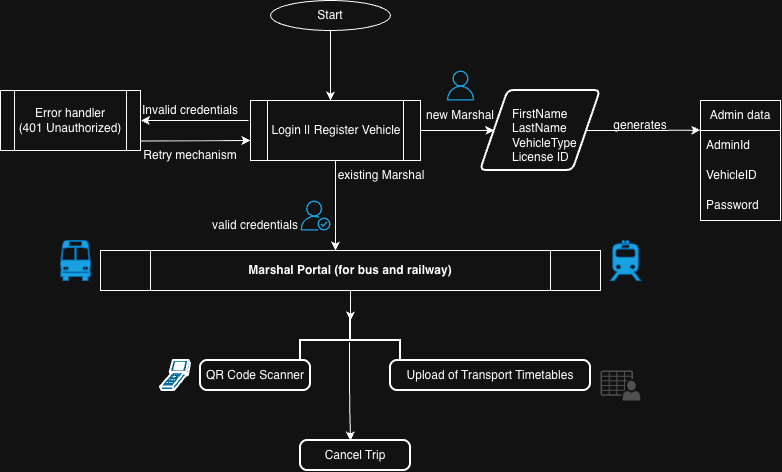

The diagram above was exported from draw.io. Its source (the exported page's mxGraphModel, read from the mxfile embedded in the PNG):
<mxGraphModel dx="1164" dy="743" grid="1" gridSize="10" guides="1" tooltips="1" connect="1" arrows="1" fold="1" page="1" pageScale="1" pageWidth="827" pageHeight="1169" math="0" shadow="0">
  <root>
    <mxCell id="0" />
    <mxCell id="1" parent="0" />
    <mxCell id="2" parent="1" style="ellipse;whiteSpace=wrap;html=1;" value="Start" vertex="1">
      <mxGeometry height="30" width="120" x="1130" y="10" as="geometry" />
    </mxCell>
    <mxCell id="3" edge="1" parent="1" source="4" style="edgeStyle=orthogonalEdgeStyle;rounded=0;orthogonalLoop=1;jettySize=auto;html=1;" target="14">
      <mxGeometry relative="1" as="geometry" />
    </mxCell>
    <mxCell id="4" parent="1" style="shape=process;whiteSpace=wrap;html=1;backgroundOutline=1;" value="Login || Register Vehicle" vertex="1">
      <mxGeometry height="60" width="170" x="1110" y="110" as="geometry" />
    </mxCell>
    <mxCell id="5" parent="1" style="shape=process;whiteSpace=wrap;html=1;backgroundOutline=1;" value="&lt;b&gt;Marshal Portal (for bus and railway)&lt;/b&gt;" vertex="1">
      <mxGeometry height="40" width="500" x="960" y="260" as="geometry" />
    </mxCell>
    <mxCell id="6" parent="1" style="swimlane;fontStyle=0;childLayout=stackLayout;horizontal=1;startSize=30;horizontalStack=0;resizeParent=1;resizeParentMax=0;resizeLast=0;collapsible=1;marginBottom=0;whiteSpace=wrap;html=1;" value="Admin data" vertex="1">
      <mxGeometry height="120" width="80" x="1560" y="110" as="geometry" />
    </mxCell>
    <mxCell id="7" parent="6" style="text;strokeColor=none;fillColor=none;align=left;verticalAlign=middle;spacingLeft=4;spacingRight=4;overflow=hidden;points=[[0,0.5],[1,0.5]];portConstraint=eastwest;rotatable=0;whiteSpace=wrap;html=1;" value="AdminId" vertex="1">
      <mxGeometry height="30" width="80" y="30" as="geometry" />
    </mxCell>
    <mxCell id="8" parent="6" style="text;strokeColor=none;fillColor=none;align=left;verticalAlign=middle;spacingLeft=4;spacingRight=4;overflow=hidden;points=[[0,0.5],[1,0.5]];portConstraint=eastwest;rotatable=0;whiteSpace=wrap;html=1;" value="VehicleID" vertex="1">
      <mxGeometry height="30" width="80" y="60" as="geometry" />
    </mxCell>
    <mxCell id="9" parent="6" style="text;strokeColor=none;fillColor=none;align=left;verticalAlign=middle;spacingLeft=4;spacingRight=4;overflow=hidden;points=[[0,0.5],[1,0.5]];portConstraint=eastwest;rotatable=0;whiteSpace=wrap;html=1;" value="Password" vertex="1">
      <mxGeometry height="30" width="80" y="90" as="geometry" />
    </mxCell>
    <mxCell id="10" parent="1" style="shape=mxgraph.signs.transportation.train_2;html=1;pointerEvents=1;fillColor=#1ba1e2;strokeColor=#006EAF;verticalLabelPosition=bottom;verticalAlign=top;align=center;fontColor=#ffffff;" value="" vertex="1">
      <mxGeometry height="40" width="30" x="1470" y="250" as="geometry" />
    </mxCell>
    <mxCell id="11" parent="1" style="shape=mxgraph.signs.transportation.bus_1;html=1;pointerEvents=1;fillColor=#1ba1e2;strokeColor=#006EAF;verticalLabelPosition=bottom;verticalAlign=top;align=center;fontColor=#ffffff;" value="" vertex="1">
      <mxGeometry height="40" width="30" x="920" y="250" as="geometry" />
    </mxCell>
    <mxCell id="12" edge="1" parent="1" source="2" style="edgeStyle=orthogonalEdgeStyle;rounded=0;orthogonalLoop=1;jettySize=auto;html=1;">
      <mxGeometry relative="1" as="geometry">
        <mxPoint x="1190" y="110" as="targetPoint" />
      </mxGeometry>
    </mxCell>
    <mxCell id="13" edge="1" parent="1" source="14" style="edgeStyle=orthogonalEdgeStyle;rounded=0;orthogonalLoop=1;jettySize=auto;html=1;entryX=-0.003;entryY=0.247;entryDx=0;entryDy=0;entryPerimeter=0;" target="6">
      <mxGeometry relative="1" as="geometry">
        <mxPoint x="1550" y="140" as="targetPoint" />
      </mxGeometry>
    </mxCell>
    <mxCell id="14" parent="1" style="shape=parallelogram;html=1;strokeWidth=2;perimeter=parallelogramPerimeter;whiteSpace=wrap;rounded=1;arcSize=12;size=0.23;align=left;" value="" vertex="1">
      <mxGeometry height="80" width="120" x="1340" y="100" as="geometry" />
    </mxCell>
    <mxCell id="15" parent="1" style="text;html=1;whiteSpace=wrap;strokeColor=none;fillColor=none;align=center;verticalAlign=middle;rounded=0;" value="generates" vertex="1">
      <mxGeometry height="30" width="60" x="1470" y="120" as="geometry" />
    </mxCell>
    <mxCell id="16" edge="1" parent="1" source="4" style="edgeStyle=orthogonalEdgeStyle;rounded=0;orthogonalLoop=1;jettySize=auto;html=1;entryX=0.47;entryY=0;entryDx=0;entryDy=0;entryPerimeter=0;" target="5">
      <mxGeometry relative="1" as="geometry" />
    </mxCell>
    <mxCell id="17" parent="1" style="text;html=1;whiteSpace=wrap;strokeColor=none;fillColor=none;align=left;verticalAlign=middle;rounded=0;" value="FirstName&lt;div&gt;LastName&lt;/div&gt;&lt;div&gt;VehicleType&lt;/div&gt;&lt;div&gt;License ID&lt;/div&gt;" vertex="1">
      <mxGeometry height="30" width="60" x="1370" y="130" as="geometry" />
    </mxCell>
    <mxCell id="18" parent="1" style="text;html=1;whiteSpace=wrap;strokeColor=none;fillColor=none;align=center;verticalAlign=middle;rounded=0;" value="new Marshal" vertex="1">
      <mxGeometry height="30" width="80" x="1280" y="110" as="geometry" />
    </mxCell>
    <mxCell id="19" edge="1" parent="1" style="edgeStyle=orthogonalEdgeStyle;rounded=0;orthogonalLoop=1;jettySize=auto;html=1;entryX=1.003;entryY=0.499;entryDx=0;entryDy=0;entryPerimeter=0;" target="21">
      <mxGeometry relative="1" as="geometry">
        <mxPoint x="1108" y="130.01999999999998" as="sourcePoint" />
        <mxPoint x="1000" y="130" as="targetPoint" />
      </mxGeometry>
    </mxCell>
    <mxCell id="20" parent="1" style="text;html=1;whiteSpace=wrap;strokeColor=none;fillColor=none;align=center;verticalAlign=middle;rounded=0;" value="Invalid credentials" vertex="1">
      <mxGeometry height="20" width="100" x="1000" y="110" as="geometry" />
    </mxCell>
    <mxCell id="21" parent="1" style="shape=process;whiteSpace=wrap;html=1;backgroundOutline=1;" value="Error handler&lt;div&gt;(401 Unauthorized)&lt;/div&gt;" vertex="1">
      <mxGeometry height="60" width="140" x="860" y="100" as="geometry" />
    </mxCell>
    <mxCell id="22" edge="1" parent="1" style="endArrow=classic;html=1;rounded=0;entryX=-0.004;entryY=0.667;entryDx=0;entryDy=0;entryPerimeter=0;" value="">
      <mxGeometry height="50" relative="1" width="50" as="geometry">
        <mxPoint x="1000" y="150.5" as="sourcePoint" />
        <mxPoint x="1110" y="150" as="targetPoint" />
      </mxGeometry>
    </mxCell>
    <mxCell id="23" parent="1" style="text;html=1;whiteSpace=wrap;strokeColor=none;fillColor=none;align=center;verticalAlign=middle;rounded=0;" value="Retry mechanism" vertex="1">
      <mxGeometry height="30" width="100" x="1000" y="150" as="geometry" />
    </mxCell>
    <mxCell id="24" edge="1" parent="1" source="25" style="edgeStyle=orthogonalEdgeStyle;rounded=0;orthogonalLoop=1;jettySize=auto;html=1;exitX=0.537;exitY=0.509;exitDx=0;exitDy=0;exitPerimeter=0;">
      <mxGeometry relative="1" as="geometry">
        <mxPoint x="1210" y="450" as="targetPoint" />
      </mxGeometry>
    </mxCell>
    <mxCell id="25" parent="1" style="strokeWidth=2;html=1;shape=mxgraph.flowchart.annotation_2;align=left;labelPosition=right;pointerEvents=1;rotation=90;" value="" vertex="1">
      <mxGeometry height="100" width="50" x="1185" y="300" as="geometry" />
    </mxCell>
    <mxCell id="26" edge="1" parent="1" source="5" style="edgeStyle=orthogonalEdgeStyle;rounded=0;orthogonalLoop=1;jettySize=auto;html=1;">
      <mxGeometry relative="1" as="geometry">
        <mxPoint x="1210" y="330" as="targetPoint" />
      </mxGeometry>
    </mxCell>
    <mxCell id="27" parent="1" style="rounded=1;whiteSpace=wrap;html=1;absoluteArcSize=1;arcSize=14;strokeWidth=2;" value="QR Code Scanner" vertex="1">
      <mxGeometry height="30" width="110" x="1060" y="370" as="geometry" />
    </mxCell>
    <mxCell id="28" parent="1" style="rounded=1;whiteSpace=wrap;html=1;absoluteArcSize=1;arcSize=14;strokeWidth=2;" value="Upload of Transport Timetables" vertex="1">
      <mxGeometry height="30" width="200" x="1250" y="370" as="geometry" />
    </mxCell>
    <mxCell id="29" parent="1" style="sketch=0;html=1;pointerEvents=1;dashed=0;fillColor=#036897;strokeColor=#ffffff;strokeWidth=2;verticalLabelPosition=bottom;verticalAlign=top;align=center;outlineConnect=0;shape=mxgraph.cisco.computers_and_peripherals.scanner;" value="" vertex="1">
      <mxGeometry height="30" width="30" x="1020" y="370" as="geometry" />
    </mxCell>
    <mxCell id="30" parent="1" style="sketch=0;pointerEvents=1;shadow=0;dashed=0;html=1;strokeColor=none;fillColor=#505050;labelPosition=center;verticalLabelPosition=bottom;verticalAlign=top;outlineConnect=0;align=center;shape=mxgraph.office.users.csv_file;" value="" vertex="1">
      <mxGeometry height="30" width="40" x="1460" y="380" as="geometry" />
    </mxCell>
    <mxCell id="31" parent="1" style="text;html=1;whiteSpace=wrap;strokeColor=none;fillColor=none;align=center;verticalAlign=middle;rounded=0;" value="existing Marshal" vertex="1">
      <mxGeometry height="30" width="90" x="1196" y="170" as="geometry" />
    </mxCell>
    <mxCell id="32" parent="1" style="sketch=0;outlineConnect=0;fontColor=#ffffff;fillColor=#1ba1e2;strokeColor=#006EAF;dashed=0;verticalLabelPosition=bottom;verticalAlign=top;align=center;html=1;fontSize=12;fontStyle=0;aspect=fixed;pointerEvents=1;shape=mxgraph.aws4.authenticated_user;" value="" vertex="1">
      <mxGeometry height="30" width="30" x="1160" y="210" as="geometry" />
    </mxCell>
    <mxCell id="33" parent="1" style="sketch=0;outlineConnect=0;fontColor=#ffffff;fillColor=#1ba1e2;strokeColor=#006EAF;dashed=0;verticalLabelPosition=bottom;verticalAlign=top;align=center;html=1;fontSize=12;fontStyle=0;aspect=fixed;pointerEvents=1;shape=mxgraph.aws4.user;" value="" vertex="1">
      <mxGeometry height="30" width="30" x="1305" y="80" as="geometry" />
    </mxCell>
    <mxCell id="34" parent="1" style="text;html=1;whiteSpace=wrap;strokeColor=none;fillColor=none;align=center;verticalAlign=middle;rounded=0;" value="valid credentials" vertex="1">
      <mxGeometry height="30" width="90" x="1070" y="220" as="geometry" />
    </mxCell>
    <mxCell id="35" parent="1" style="rounded=1;whiteSpace=wrap;html=1;absoluteArcSize=1;arcSize=14;strokeWidth=2;" value="Cancel Trip" vertex="1">
      <mxGeometry height="30" width="110" x="1160" y="450" as="geometry" />
    </mxCell>
  </root>
</mxGraphModel>